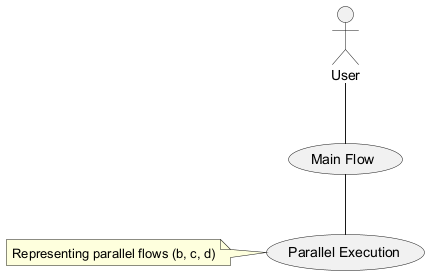

The diagram above was rendered by PlantUML. Its source (embedded in the PNG):
@startuml
actor User
usecase "Main Flow" as mainFlow
usecase "Parallel Execution" as parallelFlow
User -- mainFlow
mainFlow -- parallelFlow
note left of parallelFlow: Representing parallel flows (b, c, d)
@enduml